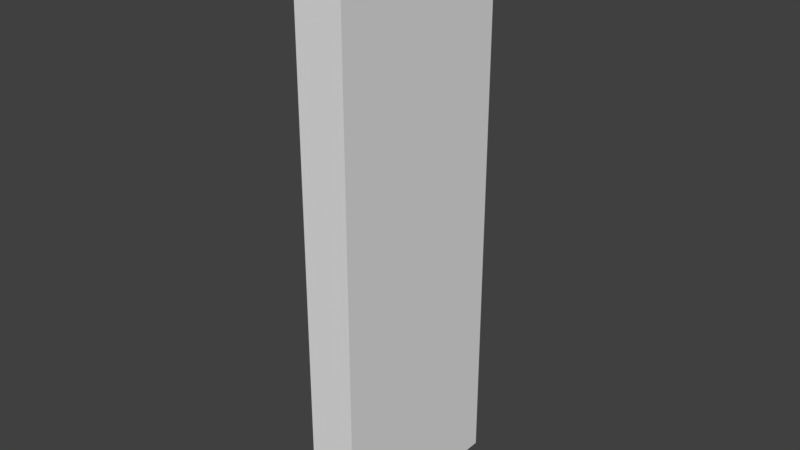 # Source: SM_Wall_1x3x0.25.blend  (saved by Blender 2.78.0; exported with 4.5.12 LTS)
import bpy
from mathutils import Matrix  # noqa: F401  (used for matrix-valued properties, if any)

bpy.ops.wm.read_factory_settings(use_empty=True)
scene = bpy.context.scene
scene.name = 'Scene'

# ---- collections
col_collection_1 = bpy.data.collections.new('Collection 1'); scene.collection.children.link(col_collection_1)

# ---- world
world_world = bpy.data.worlds.new('World'); scene.world = world_world
world_world.color = (0.05088, 0.05088, 0.05088)
world_world.use_sun_shadow = False
world_world.sun_shadow_jitter_overblur = 0.0
world_world.cycles.sampling_method = 'MANUAL'

# ---- meshes
me_wall_1x3x_25 = bpy.data.meshes.new('Wall 1x3x.25')
me_wall_1x3x_25.from_pydata([(0.0, 0.0, 0.0), (0.0, 0.0, 3.0), (0.0, 0.0, 1.5), (0.0, 1.0, 3.0), (0.0, 0.0, 2.25), (0.0, 1.0, 0.0), (0.0, 0.0, 0.75), (0.25, 1.0, 3.0), (0.25, 0.0, 3.0), (0.25, 0.0, 2.25), (0.25, 1.0, 0.0), (0.25, 0.0, 0.75), (0.25, 0.0, 1.5), (0.25, 0.0, 0.0)], [], [(3, 7, 10, 5), (6, 0, 13, 11), (2, 6, 11, 12), (7, 8, 13, 10), (4, 2, 12, 9), (0, 5, 10, 13), (3, 1, 8, 7), (1, 4, 9, 8), (3, 5, 0, 1)])
me_wall_1x3x_25.use_remesh_preserve_volume = False
me_wall_1x3x_25.use_remesh_preserve_attributes = False
me_wall_1x3x_25.use_mirror_vertex_groups = False
me_wall_1x3x_25.update()

# ---- objects
ob_sm_wall_1x3x0_25 = bpy.data.objects.new('SM_Wall_1x3x0.25', me_wall_1x3x_25)

# ---- transforms, parenting, visibility, modifiers, constraints
ob_sm_wall_1x3x0_25.location = (0.004772, 0.002612, -0.006643)
ob_sm_wall_1x3x0_25.lineart.crease_threshold = 0.0

# ---- collection membership
col_collection_1.objects.link(ob_sm_wall_1x3x0_25)

# ---- scene / render settings (as saved in the file)
scene.frame_start = 1; scene.frame_end = 250; scene.frame_set(1)
scene.render.engine = 'BLENDER_EEVEE_NEXT'
scene.render.resolution_percentage = 50
scene.render.dither_intensity = 0.0
scene.cycles.use_denoising = False
scene.cycles.samples = 128
scene.cycles.sampling_pattern = 'TABULATED_SOBOL'
scene.cycles.light_sampling_threshold = 0.0
scene.cycles.use_adaptive_sampling = False
scene.cycles.use_light_tree = False
scene.cycles.blur_glossy = 0.0
scene.cycles.sample_clamp_indirect = 0.0
scene.view_settings.view_transform = 'Standard'
bpy.context.view_layer.update()

# ---- added for rendering (the .blend has no active camera and no usable light): camera, sun
cam_auto = bpy.data.cameras.new('AutoCamera')
cam_auto.lens = 50.0
cam_auto.sensor_width = 36.0
cam_auto.clip_end = 1000.0
ob_auto_camera = bpy.data.objects.new('AutoCamera', cam_auto)
scene.collection.objects.link(ob_auto_camera)
ob_auto_camera.location = (3.06472, -3.01932, 3.84131)
ob_auto_camera.rotation_euler = (1.09748, -7.21219e-08, 0.694738)
scene.camera = ob_auto_camera
light_auto_sun = bpy.data.lights.new('AutoSun', 'SUN')
light_auto_sun.energy = 3.0
light_auto_sun.angle = 0.0523599
ob_auto_sun = bpy.data.objects.new('AutoSun', light_auto_sun)
scene.collection.objects.link(ob_auto_sun)
ob_auto_sun.rotation_euler = (0.872665, 0.174533, 0.523599)
bpy.context.view_layer.update()
